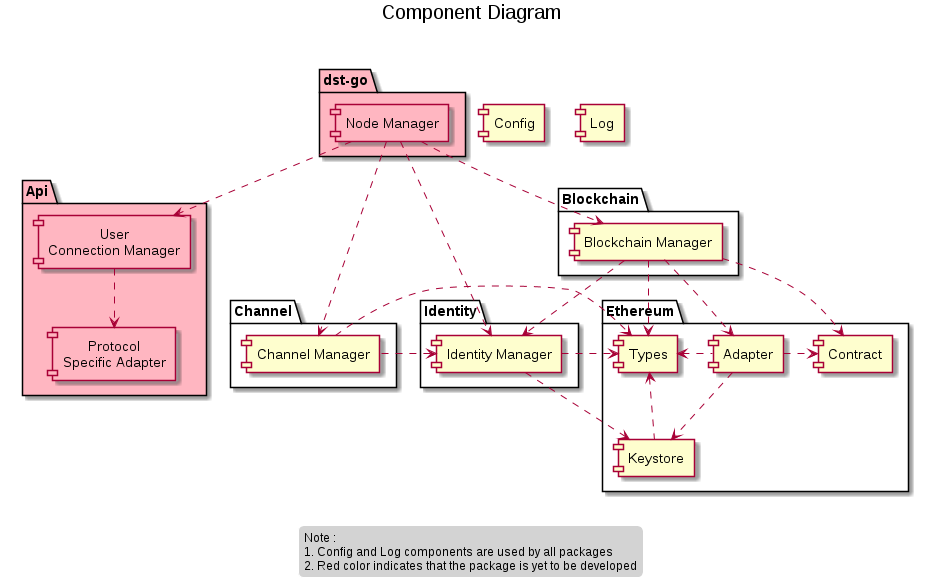

The diagram above was rendered by PlantUML. Its source (embedded in the PNG):
@startuml component_diagram

title Component Diagram\n

skinparam {
    TitleFontSize 20
    ClassFontSize 14
    DefaultTextAlignment center
    LegendFontSize 12
    LegendBackgroundColor LightGrey
    LegendBorderColor White
}

package "Ethereum" as Platform_Specific_Components {
    component "Contract" as Contract_Manager
    component "Keystore" as OnChain_Key_Handler
    component "Adapter" as Transaction_Adapter
    component "Types" as Ethereum_Types
}

package Identity {
    component "Identity Manager" as Identity_Manager
}

package Channel {
    component "Channel Manager" as Channel_Manager
}


package Blockchain {
    component "Blockchain Manager" as Blockchain_Manager
}

package Api #LightPink {
    component "User\nConnection Manager" as User_Connection_Manager #LightPink
    component "Protocol\nSpecific Adapter" as Api_Protocol_Specific_Adapter #LightPink
}

User_Connection_Manager ..> Api_Protocol_Specific_Adapter

package dst-go #LightPink {
    component "Node Manager" as Node_Manger #LightPink
}

Node_Manger .down.> Channel_Manager
Node_Manger .down.> Blockchain_Manager
Node_Manger .down.> Identity_Manager
Node_Manger .down.> User_Connection_Manager

Blockchain_Manager ..> Contract_Manager
Blockchain_Manager ..> Transaction_Adapter
Blockchain_Manager ..> Identity_Manager
Transaction_Adapter ..> OnChain_Key_Handler
Channel_Manager .left.> Identity_Manager
Transaction_Adapter .right.> Contract_Manager
Transaction_Adapter .left.> Ethereum_Types
OnChain_Key_Handler .up.> Ethereum_Types
Identity_Manager ..> OnChain_Key_Handler
Blockchain_Manager ..> Ethereum_Types
Identity_Manager .right.> Ethereum_Types
Channel_Manager .right.> Ethereum_Types



component Config
component Log

legend
Note : 
1. Config and Log components are used by all packages
2. Red color indicates that the package is yet to be developed
endlegend

@enduml